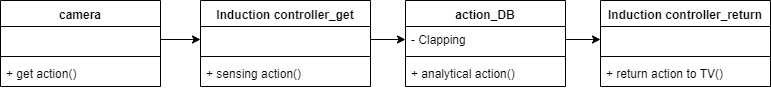

The diagram above was exported from draw.io. Its source (the exported page's mxGraphModel, read from the mxfile embedded in the PNG):
<mxGraphModel dx="1024" dy="517" grid="1" gridSize="10" guides="1" tooltips="1" connect="1" arrows="1" fold="1" page="1" pageScale="1" pageWidth="827" pageHeight="1169" math="0" shadow="0">
  <root>
    <mxCell id="0" />
    <mxCell id="1" parent="0" />
    <mxCell id="Iv8FrVOsExSTy6ayQWD5-1" value="camera" style="swimlane;fontStyle=1;align=center;verticalAlign=top;childLayout=stackLayout;horizontal=1;startSize=26;horizontalStack=0;resizeParent=1;resizeParentMax=0;resizeLast=0;collapsible=1;marginBottom=0;" vertex="1" parent="1">
      <mxGeometry x="40" y="160" width="160" height="86" as="geometry" />
    </mxCell>
    <mxCell id="Iv8FrVOsExSTy6ayQWD5-2" value="   " style="text;strokeColor=none;fillColor=none;align=left;verticalAlign=top;spacingLeft=4;spacingRight=4;overflow=hidden;rotatable=0;points=[[0,0.5],[1,0.5]];portConstraint=eastwest;" vertex="1" parent="Iv8FrVOsExSTy6ayQWD5-1">
      <mxGeometry y="26" width="160" height="26" as="geometry" />
    </mxCell>
    <mxCell id="Iv8FrVOsExSTy6ayQWD5-3" value="" style="line;strokeWidth=1;fillColor=none;align=left;verticalAlign=middle;spacingTop=-1;spacingLeft=3;spacingRight=3;rotatable=0;labelPosition=right;points=[];portConstraint=eastwest;" vertex="1" parent="Iv8FrVOsExSTy6ayQWD5-1">
      <mxGeometry y="52" width="160" height="8" as="geometry" />
    </mxCell>
    <mxCell id="Iv8FrVOsExSTy6ayQWD5-4" value="+ get action()" style="text;strokeColor=none;fillColor=none;align=left;verticalAlign=top;spacingLeft=4;spacingRight=4;overflow=hidden;rotatable=0;points=[[0,0.5],[1,0.5]];portConstraint=eastwest;" vertex="1" parent="Iv8FrVOsExSTy6ayQWD5-1">
      <mxGeometry y="60" width="160" height="26" as="geometry" />
    </mxCell>
    <mxCell id="Iv8FrVOsExSTy6ayQWD5-5" value="Induction controller_get" style="swimlane;fontStyle=1;align=center;verticalAlign=top;childLayout=stackLayout;horizontal=1;startSize=26;horizontalStack=0;resizeParent=1;resizeParentMax=0;resizeLast=0;collapsible=1;marginBottom=0;" vertex="1" parent="1">
      <mxGeometry x="240" y="160" width="170" height="86" as="geometry" />
    </mxCell>
    <mxCell id="Iv8FrVOsExSTy6ayQWD5-6" value="   " style="text;strokeColor=none;fillColor=none;align=left;verticalAlign=top;spacingLeft=4;spacingRight=4;overflow=hidden;rotatable=0;points=[[0,0.5],[1,0.5]];portConstraint=eastwest;" vertex="1" parent="Iv8FrVOsExSTy6ayQWD5-5">
      <mxGeometry y="26" width="170" height="26" as="geometry" />
    </mxCell>
    <mxCell id="Iv8FrVOsExSTy6ayQWD5-7" value="" style="line;strokeWidth=1;fillColor=none;align=left;verticalAlign=middle;spacingTop=-1;spacingLeft=3;spacingRight=3;rotatable=0;labelPosition=right;points=[];portConstraint=eastwest;" vertex="1" parent="Iv8FrVOsExSTy6ayQWD5-5">
      <mxGeometry y="52" width="170" height="8" as="geometry" />
    </mxCell>
    <mxCell id="Iv8FrVOsExSTy6ayQWD5-8" value="+ sensing action()" style="text;strokeColor=none;fillColor=none;align=left;verticalAlign=top;spacingLeft=4;spacingRight=4;overflow=hidden;rotatable=0;points=[[0,0.5],[1,0.5]];portConstraint=eastwest;" vertex="1" parent="Iv8FrVOsExSTy6ayQWD5-5">
      <mxGeometry y="60" width="170" height="26" as="geometry" />
    </mxCell>
    <mxCell id="Iv8FrVOsExSTy6ayQWD5-9" value="action_DB" style="swimlane;fontStyle=1;align=center;verticalAlign=top;childLayout=stackLayout;horizontal=1;startSize=26;horizontalStack=0;resizeParent=1;resizeParentMax=0;resizeLast=0;collapsible=1;marginBottom=0;" vertex="1" parent="1">
      <mxGeometry x="445" y="160" width="160" height="86" as="geometry" />
    </mxCell>
    <mxCell id="Iv8FrVOsExSTy6ayQWD5-10" value="- Clapping" style="text;strokeColor=none;fillColor=none;align=left;verticalAlign=top;spacingLeft=4;spacingRight=4;overflow=hidden;rotatable=0;points=[[0,0.5],[1,0.5]];portConstraint=eastwest;" vertex="1" parent="Iv8FrVOsExSTy6ayQWD5-9">
      <mxGeometry y="26" width="160" height="26" as="geometry" />
    </mxCell>
    <mxCell id="Iv8FrVOsExSTy6ayQWD5-11" value="" style="line;strokeWidth=1;fillColor=none;align=left;verticalAlign=middle;spacingTop=-1;spacingLeft=3;spacingRight=3;rotatable=0;labelPosition=right;points=[];portConstraint=eastwest;" vertex="1" parent="Iv8FrVOsExSTy6ayQWD5-9">
      <mxGeometry y="52" width="160" height="8" as="geometry" />
    </mxCell>
    <mxCell id="Iv8FrVOsExSTy6ayQWD5-12" value="+ analytical action()" style="text;strokeColor=none;fillColor=none;align=left;verticalAlign=top;spacingLeft=4;spacingRight=4;overflow=hidden;rotatable=0;points=[[0,0.5],[1,0.5]];portConstraint=eastwest;" vertex="1" parent="Iv8FrVOsExSTy6ayQWD5-9">
      <mxGeometry y="60" width="160" height="26" as="geometry" />
    </mxCell>
    <mxCell id="Iv8FrVOsExSTy6ayQWD5-17" value="Induction controller_return" style="swimlane;fontStyle=1;align=center;verticalAlign=top;childLayout=stackLayout;horizontal=1;startSize=26;horizontalStack=0;resizeParent=1;resizeParentMax=0;resizeLast=0;collapsible=1;marginBottom=0;" vertex="1" parent="1">
      <mxGeometry x="640" y="160" width="170" height="86" as="geometry" />
    </mxCell>
    <mxCell id="Iv8FrVOsExSTy6ayQWD5-18" value="  " style="text;strokeColor=none;fillColor=none;align=left;verticalAlign=top;spacingLeft=4;spacingRight=4;overflow=hidden;rotatable=0;points=[[0,0.5],[1,0.5]];portConstraint=eastwest;" vertex="1" parent="Iv8FrVOsExSTy6ayQWD5-17">
      <mxGeometry y="26" width="170" height="26" as="geometry" />
    </mxCell>
    <mxCell id="Iv8FrVOsExSTy6ayQWD5-19" value="" style="line;strokeWidth=1;fillColor=none;align=left;verticalAlign=middle;spacingTop=-1;spacingLeft=3;spacingRight=3;rotatable=0;labelPosition=right;points=[];portConstraint=eastwest;" vertex="1" parent="Iv8FrVOsExSTy6ayQWD5-17">
      <mxGeometry y="52" width="170" height="8" as="geometry" />
    </mxCell>
    <mxCell id="Iv8FrVOsExSTy6ayQWD5-20" value="+ return action to TV()" style="text;strokeColor=none;fillColor=none;align=left;verticalAlign=top;spacingLeft=4;spacingRight=4;overflow=hidden;rotatable=0;points=[[0,0.5],[1,0.5]];portConstraint=eastwest;" vertex="1" parent="Iv8FrVOsExSTy6ayQWD5-17">
      <mxGeometry y="60" width="170" height="26" as="geometry" />
    </mxCell>
    <mxCell id="Iv8FrVOsExSTy6ayQWD5-21" style="edgeStyle=orthogonalEdgeStyle;rounded=0;orthogonalLoop=1;jettySize=auto;html=1;exitX=1;exitY=0.5;exitDx=0;exitDy=0;entryX=0;entryY=0.5;entryDx=0;entryDy=0;" edge="1" parent="1" source="Iv8FrVOsExSTy6ayQWD5-2" target="Iv8FrVOsExSTy6ayQWD5-6">
      <mxGeometry relative="1" as="geometry" />
    </mxCell>
    <mxCell id="Iv8FrVOsExSTy6ayQWD5-22" style="edgeStyle=orthogonalEdgeStyle;rounded=0;orthogonalLoop=1;jettySize=auto;html=1;exitX=1;exitY=0.5;exitDx=0;exitDy=0;" edge="1" parent="1" source="Iv8FrVOsExSTy6ayQWD5-6" target="Iv8FrVOsExSTy6ayQWD5-10">
      <mxGeometry relative="1" as="geometry" />
    </mxCell>
    <mxCell id="Iv8FrVOsExSTy6ayQWD5-23" style="edgeStyle=orthogonalEdgeStyle;rounded=0;orthogonalLoop=1;jettySize=auto;html=1;exitX=1;exitY=0.5;exitDx=0;exitDy=0;entryX=0;entryY=0.5;entryDx=0;entryDy=0;" edge="1" parent="1" source="Iv8FrVOsExSTy6ayQWD5-10" target="Iv8FrVOsExSTy6ayQWD5-18">
      <mxGeometry relative="1" as="geometry" />
    </mxCell>
  </root>
</mxGraphModel>